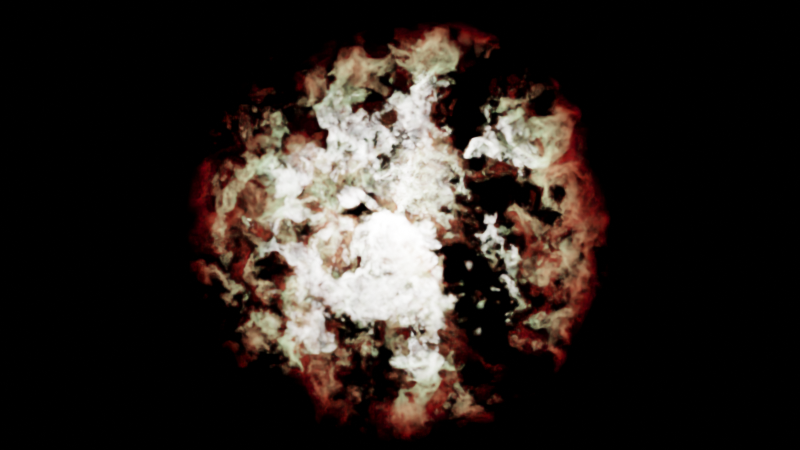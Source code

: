 # Source: Nebula.blend  (saved by Blender 3.6.13; exported with 4.5.12 LTS)
import bpy
from mathutils import Matrix  # noqa: F401  (used for matrix-valued properties, if any)

bpy.ops.wm.read_factory_settings(use_empty=True)
scene = bpy.context.scene
scene.name = 'Scene'

# ---- collections
col_collection = bpy.data.collections.new('Collection'); scene.collection.children.link(col_collection)

# ---- materials (node trees are filled in below, after node groups)
mat_material = bpy.data.materials.new('Material')
mat_material.alpha_threshold = 0.0
mat_material.use_transparent_shadow = False
mat_material.roughness = 0.5
mat_material.line_color = (0.0, 0.0, 0.0, 1.0)

# ---- material node trees
mat_material.use_nodes = True; mat_material.node_tree.nodes.clear()
_N = mat_material.node_tree.nodes; _L = mat_material.node_tree.links
n0 = _N.new('ShaderNodeTexGradient'); n0.name = 'Gradient Texture'; n0.location = (-391, 211)
n0.gradient_type = 'SPHERICAL'
n1 = _N.new('ShaderNodeMath'); n1.name = 'Math.002'; n1.location = (-491, -519)
n1.operation = 'MULTIPLY'
n1.inputs[1].default_value = 5.0
n2 = _N.new('ShaderNodeMapping'); n2.name = 'Mapping'; n2.location = (-1276, 146)
n2.vector_type = 'TEXTURE'
n3 = _N.new('ShaderNodeMath'); n3.name = 'Math.001'; n3.location = (-171, 215)
n3.operation = 'SUBTRACT'
n4 = _N.new('ShaderNodeMapping'); n4.name = 'Mapping.001'; n4.location = (-1279, -530)
n4.vector_type = 'TEXTURE'
n5 = _N.new('ShaderNodeValToRGB'); n5.name = 'Color Ramp.001'; n5.location = (-791, -527)
while len(n5.color_ramp.elements) > 1: n5.color_ramp.elements.remove(n5.color_ramp.elements[-1])
n5.color_ramp.elements[0].position = 0.536; n5.color_ramp.elements[0].color = (0.0, 0.0, 0.0, 1.0)
_e = n5.color_ramp.elements.new(1.0); _e.color = (1.0, 1.0, 1.0, 1.0)
n6 = _N.new('ShaderNodeTexNoise'); n6.name = 'Noise Texture.001'; n6.location = (-1018, -532)
n6.inputs[3].default_value = 10.0
n6.inputs[4].default_value = 0.6
n7 = _N.new('ShaderNodeTexCoord'); n7.name = 'Texture Coordinate'; n7.location = (-1878, 136)
n8 = _N.new('ShaderNodeTexNoise'); n8.name = 'Noise Texture.002'; n8.location = (-1505, -533)
n8.inputs[2].default_value = 2.0
n8.inputs[3].default_value = 8.5
n8.inputs[4].default_value = 0.573
n9 = _N.new('ShaderNodeMath'); n9.name = 'Math.004'; n9.location = (388, 234)
n9.operation = 'MULTIPLY'
n9.inputs[1].default_value = 5.0
n10 = _N.new('ShaderNodeTexNoise'); n10.name = 'Noise Texture'; n10.location = (-1057, -165)
n10.inputs[3].default_value = 16.0
n10.inputs[4].default_value = 0.6
n11 = _N.new('ShaderNodeMath'); n11.name = 'Math'; n11.location = (-530, -152)
n11.operation = 'MULTIPLY'
n11.inputs[1].default_value = 5.0
n12 = _N.new('ShaderNodeValToRGB'); n12.name = 'Color Ramp'; n12.location = (-808, -174)
while len(n12.color_ramp.elements) > 1: n12.color_ramp.elements.remove(n12.color_ramp.elements[-1])
n12.color_ramp.elements[0].position = 0.4312; n12.color_ramp.elements[0].color = (0.0, 0.0, 0.0, 1.0)
_e = n12.color_ramp.elements.new(0.5455); _e.color = (1.0, 1.0, 1.0, 1.0)
n13 = _N.new('ShaderNodeMath'); n13.name = 'Math.003'; n13.location = (101, 231)
n13.operation = 'MULTIPLY'
n14 = _N.new('ShaderNodeOutputMaterial'); n14.name = 'Material Output'; n14.location = (1599, 336)
n15 = _N.new('ShaderNodeVolumePrincipled'); n15.name = 'Principled Volume'; n15.location = (1223, 336)
n16 = _N.new('ShaderNodeMath'); n16.name = 'Math.005'; n16.location = (368, 560)
n16.operation = 'MULTIPLY'
n16.inputs[1].default_value = 5.0
n17 = _N.new('ShaderNodeValToRGB'); n17.name = 'Color Ramp.002'; n17.location = (599, 562)
while len(n17.color_ramp.elements) > 1: n17.color_ramp.elements.remove(n17.color_ramp.elements[-1])
n17.color_ramp.elements[0].position = 0.0; n17.color_ramp.elements[0].color = (0.0, 0.0, 0.0, 1.0)
_e = n17.color_ramp.elements.new(0.05); _e.color = (0.25, 0.01015, 0.02273, 1.0)
_e = n17.color_ramp.elements.new(0.9618); _e.color = (0.2949, 0.5, 0.2869, 1.0)
_e = n17.color_ramp.elements.new(1.0); _e.color = (1.0, 0.9783, 0.9945, 1.0)
n18 = _N.new('ShaderNodeHueSaturation'); n18.name = 'Hue/Saturation/Value'; n18.location = (982, 464)
n18.inputs[1].default_value = 1.2
_L.new(n15.outputs[0], n14.inputs[1])
_L.new(n2.outputs[0], n0.inputs[0])
_L.new(n7.outputs[3], n2.inputs[0])
_L.new(n9.outputs[0], n15.inputs[2])
_L.new(n10.outputs[0], n12.inputs[0])
_L.new(n12.outputs[0], n11.inputs[0])
_L.new(n0.outputs[0], n3.inputs[0])
_L.new(n11.outputs[0], n3.inputs[1])
_L.new(n3.outputs[0], n13.inputs[0])
_L.new(n1.outputs[0], n13.inputs[1])
_L.new(n5.outputs[0], n1.inputs[0])
_L.new(n4.outputs[0], n6.inputs[0])
_L.new(n6.outputs[0], n5.inputs[0])
_L.new(n7.outputs[3], n8.inputs[0])
_L.new(n8.outputs[0], n4.inputs[0])
_L.new(n13.outputs[0], n9.inputs[0])
_L.new(n13.outputs[0], n16.inputs[0])
_L.new(n16.outputs[0], n17.inputs[0])
_L.new(n18.outputs[0], n15.inputs[0])
_L.new(n17.outputs[0], n18.inputs[4])
n14.is_active_output = True

# ---- world
world_world = bpy.data.worlds.new('World'); scene.world = world_world
world_world.use_nodes = True; world_world.node_tree.nodes.clear()
_N = world_world.node_tree.nodes; _L = world_world.node_tree.links
n0 = _N.new('ShaderNodeOutputWorld'); n0.name = 'World Output'; n0.location = (300, 300)
n1 = _N.new('ShaderNodeBackground'); n1.name = 'Background'; n1.location = (10, 300)
n1.inputs[0].default_value = (0.0, 0.0, 0.0, 1.0)
_L.new(n1.outputs[0], n0.inputs[0])
n0.is_active_output = True
world_world.color = (0.05088, 0.05088, 0.05088)
world_world.use_sun_shadow = False
world_world.sun_shadow_jitter_overblur = 0.0

# ---- cameras
cam_camera = bpy.data.cameras.new('Camera')
cam_camera.clip_end = 2000.0
cam_camera.lens = 400.0
cam_camera.ortho_scale = 7.314

# ---- lights
light_point = bpy.data.lights.new('Point', 'POINT')
light_point.transmission_factor = 0.0
light_point.energy = 1e+05
light_point.shadow_soft_size = 5.0
light_point.shadow_maximum_resolution = 0.006
light_point.use_absolute_resolution = True

# ---- meshes
me_cube = bpy.data.meshes.new('Cube')
me_cube.from_pydata([(1.0, 1.0, 1.0), (1.0, 1.0, -1.0), (1.0, -1.0, 1.0), (1.0, -1.0, -1.0), (-1.0, 1.0, 1.0), (-1.0, 1.0, -1.0), (-1.0, -1.0, 1.0), (-1.0, -1.0, -1.0)], [], [(0, 4, 6, 2), (3, 2, 6, 7), (7, 6, 4, 5), (5, 1, 3, 7), (1, 0, 2, 3), (5, 4, 0, 1)])
_uv = me_cube.uv_layers.new(name='UVMap')
_uv.uv.foreach_set('vector', [0.625, 0.5, 0.875, 0.5, 0.875, 0.75, 0.625, 0.75, 0.375, 0.75, 0.625, 0.75, 0.625, 1.0, 0.375, 1.0, 0.375, 0.0, 0.625, 0.0, 0.625, 0.25, 0.375, 0.25, 0.125, 0.5, 0.375, 0.5, 0.375, 0.75, 0.125, 0.75, 0.375, 0.5, 0.625, 0.5, 0.625, 0.75, 0.375, 0.75, 0.375, 0.25, 0.625, 0.25, 0.625, 0.5, 0.375, 0.5])
me_cube.materials.append(mat_material)
me_cube.use_mirror_vertex_groups = False
me_cube.update()

# ---- objects
ob_cube = bpy.data.objects.new('Cube', me_cube)
ob_camera = bpy.data.objects.new('Camera', cam_camera)
ob_point = bpy.data.objects.new('Point', light_point)

# ---- transforms, parenting, visibility, modifiers, constraints
ob_cube.location = (0.0, 0.0, 0.0)
ob_cube.scale = (10.0, 10.0, 10.0)
ob_cube.lock_rotations_4d = False
ob_cube.empty_display_type = 'ARROWS'
ob_cube.lineart.crease_threshold = 0.0
ob_camera.location = (0.0, -411.0, 0.0)
ob_camera.rotation_euler = (1.571, 0.0, 0.0)
ob_camera.lock_rotations_4d = False
ob_camera.empty_display_type = 'ARROWS'
ob_camera.color = (0.0, 0.0, 0.0, 0.0)
ob_camera.display_type = 'WIRE'
ob_camera.lineart.crease_threshold = 0.0
ob_point.location = (0.0, 0.0, 0.0)

# ---- collection membership
col_collection.objects.link(ob_cube)
col_collection.objects.link(ob_camera)
col_collection.objects.link(ob_point)

# ---- scene / render settings (as saved in the file)
scene.camera = ob_camera
scene.frame_start = 1; scene.frame_end = 250; scene.frame_set(1)
scene.render.engine = 'BLENDER_EEVEE_NEXT'
scene.cycles.sampling_pattern = 'TABULATED_SOBOL'
scene.eevee.taa_render_samples = 128
scene.eevee.volumetric_end = 2000.0
scene.eevee.volumetric_tile_size = '4'
scene.eevee.volumetric_samples = 256
scene.eevee.use_volumetric_shadows = True
scene.eevee.volumetric_shadow_samples = 64
scene.eevee.use_gtao = True
scene.view_settings.view_transform = 'Filmic'
bpy.context.view_layer.update()
